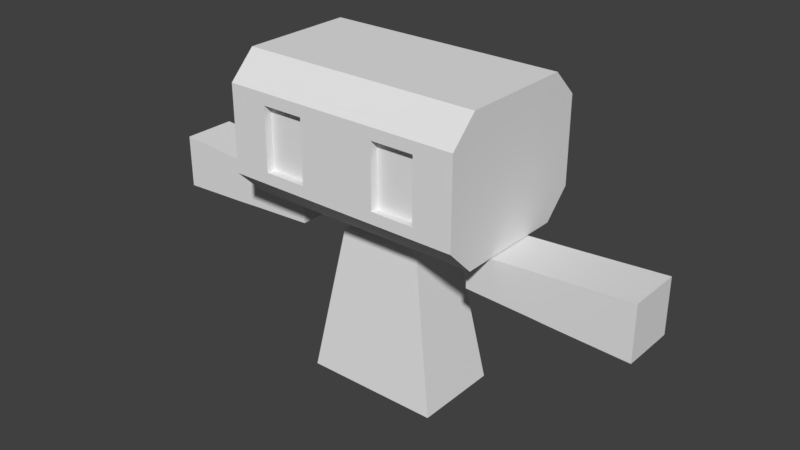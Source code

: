 # Source: character.blend  (saved by Blender 2.80.75; exported with 4.5.12 LTS)
import bpy
from mathutils import Matrix  # noqa: F401  (used for matrix-valued properties, if any)

bpy.ops.wm.read_factory_settings(use_empty=True)
scene = bpy.context.scene
scene.name = 'Scene'

# ---- collections
col_collection_1 = bpy.data.collections.new('Collection 1'); scene.collection.children.link(col_collection_1)

# ---- world
world_world = bpy.data.worlds.new('World'); scene.world = world_world
world_world.color = (0.05088, 0.05088, 0.05088)
world_world.use_sun_shadow = False
world_world.sun_shadow_jitter_overblur = 0.0
world_world.cycles.sampling_method = 'MANUAL'

# ---- meshes
me_cube_003 = bpy.data.meshes.new('Cube.003')
me_cube_003.from_pydata([(-2.526, -0.2678, 2.258), (-0.9452, -0.2678, 2.154), (-2.526, 0.2678, 2.258), (-0.9452, 0.2678, 2.154), (-2.526, -0.2678, 1.722), (-0.9452, -0.2678, 1.8), (-2.526, 0.2678, 1.722), (-0.9452, 0.2678, 1.8), (-1.586, 0.2678, 1.768), (-1.842, 0.2678, 1.753), (-1.586, -0.2678, 1.768), (-1.842, -0.2678, 1.753), (-1.714, -0.2678, 2.202), (-1.714, 0.2678, 2.202), (-1.714, 0.2678, 1.76), (-1.714, -0.2678, 1.76)], [], [(11, 12, 0, 4), (8, 7, 5, 10), (2, 13, 9, 6), (2, 6, 4, 0), (7, 3, 1, 5), (1, 12, 10, 5), (6, 9, 11, 4), (14, 8, 10, 15), (8, 13, 3, 7), (12, 1, 3, 13), (10, 12, 11, 15), (9, 13, 8, 14), (0, 12, 13, 2), (9, 14, 15, 11)])
me_cube_003.use_remesh_preserve_volume = False
me_cube_003.use_remesh_preserve_attributes = False
me_cube_003.use_mirror_vertex_groups = False
me_cube_003.update()
me_cube_002 = bpy.data.meshes.new('Cube.002')
me_cube_002.from_pydata([(-0.6849, -0.4328, 0.4197), (-0.416, -0.2804, 1.925), (-0.6849, 0.4328, 0.4197), (-0.416, 0.2804, 1.925), (0.6849, -0.4328, 0.4197), (0.416, -0.2804, 1.925), (0.6849, 0.4328, 0.4197), (0.416, 0.2804, 1.925), (-0.6401, -0.4074, 0.6706), (-0.5953, -0.382, 0.9215), (-0.5505, -0.3566, 1.172), (-0.5057, -0.3312, 1.423), (-0.4609, -0.3058, 1.674), (-0.4609, 0.3058, 1.674), (-0.5057, 0.3312, 1.423), (-0.5505, 0.3566, 1.172), (-0.5953, 0.382, 0.9215), (-0.6401, 0.4074, 0.6706), (0.4609, 0.3058, 1.674), (0.5057, 0.3312, 1.423), (0.5505, 0.3566, 1.172), (0.5953, 0.382, 0.9215), (0.6401, 0.4074, 0.6706), (0.4609, -0.3058, 1.674), (0.5057, -0.3312, 1.423), (0.5505, -0.3566, 1.172), (0.5953, -0.382, 0.9215), (0.6401, -0.4074, 0.6706)], [], [(12, 1, 3, 13), (13, 3, 7, 18), (18, 7, 5, 23), (23, 5, 1, 12), (2, 6, 4, 0), (7, 3, 1, 5), (4, 27, 8, 0), (27, 26, 9, 8), (26, 25, 10, 9), (25, 24, 11, 10), (24, 23, 12, 11), (6, 22, 27, 4), (22, 21, 26, 27), (21, 20, 25, 26), (20, 19, 24, 25), (19, 18, 23, 24), (2, 17, 22, 6), (17, 16, 21, 22), (16, 15, 20, 21), (15, 14, 19, 20), (14, 13, 18, 19), (0, 8, 17, 2), (8, 9, 16, 17), (9, 10, 15, 16), (10, 11, 14, 15), (11, 12, 13, 14)])
me_cube_002.use_remesh_preserve_volume = False
me_cube_002.use_remesh_preserve_attributes = False
me_cube_002.use_mirror_vertex_groups = False
me_cube_002.update()
me_cube_001 = bpy.data.meshes.new('Cube.001')
me_cube_001.from_pydata([(-1.193, -0.5634, 2.179), (-1.193, -0.8226, 3.29), (-1.193, -0.5634, 3.549), (-1.193, 0.8226, 2.438), (-1.193, 0.5634, 2.179), (-1.193, 0.5634, 3.549), (-1.193, 0.8226, 3.29), (0.0, 0.5634, 2.179), (0.0, 0.8226, 2.438), (0.0, 0.5634, 3.549), (0.0, 0.8226, 3.29), (0.0, -0.5634, 2.179), (0.0, -0.8226, 2.438), (0.0, -0.5634, 3.549), (0.0, -0.8226, 3.29), (-1.193, -0.8226, 2.438), (-1.193, -0.8226, 2.553), (-1.193, -0.8226, 3.175), (0.0, -0.8226, 3.175), (0.0, -0.8226, 2.553), (-0.3977, 0.5634, 2.179), (-0.7953, 0.5634, 2.179), (-0.3977, 0.8226, 3.29), (-0.7953, 0.8226, 3.29), (-0.3977, -0.5634, 3.549), (-0.7953, -0.5634, 3.549), (-0.7953, 0.8226, 2.438), (-0.3977, 0.8226, 2.438), (-0.7953, 0.5634, 3.549), (-0.3977, 0.5634, 3.549), (-0.7953, -0.5634, 2.179), (-0.3977, -0.5634, 2.179), (-0.8104, -0.8226, 3.29), (-0.3826, -0.8226, 3.29), (-0.3826, -0.8226, 2.438), (-0.8104, -0.8226, 2.438), (-0.8104, -0.8226, 3.175), (-0.3826, -0.8226, 3.175), (-0.8104, -0.8226, 2.553), (-0.3826, -0.8226, 2.553), (-0.8104, -0.7427, 3.175), (-0.3826, -0.7427, 3.175), (-0.8104, -0.7427, 2.553), (-0.3826, -0.7427, 2.553)], [], [(28, 5, 2, 25), (0, 15, 16, 17, 1, 2, 5, 6, 3, 4), (23, 26, 3, 6), (21, 4, 3, 26), (25, 2, 1, 32), (20, 7, 11, 31), (31, 11, 12, 34), (29, 9, 10, 22), (39, 34, 12, 19), (33, 37, 18, 14), (37, 39, 19, 18), (17, 16, 38, 36), (39, 37, 41, 43), (1, 17, 36, 32), (32, 36, 37, 33), (16, 15, 35, 38), (38, 35, 34, 39), (5, 28, 23, 6), (28, 29, 22, 23), (0, 30, 35, 15), (30, 31, 34, 35), (4, 21, 30, 0), (21, 20, 31, 30), (13, 24, 33, 14), (24, 25, 32, 33), (7, 20, 27, 8), (20, 21, 26, 27), (10, 8, 27, 22), (22, 27, 26, 23), (9, 29, 24, 13), (29, 28, 25, 24), (40, 42, 43, 41), (38, 39, 43, 42), (37, 36, 40, 41), (36, 38, 42, 40)])
me_cube_001.use_remesh_preserve_volume = False
me_cube_001.use_remesh_preserve_attributes = False
me_cube_001.use_mirror_x = True
me_cube_001.use_mirror_topology = True
me_cube_001.update()
arm_armature = bpy.data.armatures.new('Armature')  # bones are not reproduced

# ---- objects
ob_armature = bpy.data.objects.new('Armature', arm_armature)
ob_arm = bpy.data.objects.new('Arm', me_cube_003)
ob_body = bpy.data.objects.new('Body', me_cube_002)
ob_head = bpy.data.objects.new('Head', me_cube_001)

# ---- transforms, parenting, visibility, modifiers, constraints
ob_armature.location = (0.0, 0.0, 0.9659)
ob_armature.show_in_front = True
ob_armature.lineart.crease_threshold = 0.0
ob_arm.parent = ob_armature
ob_arm.matrix_parent_inverse = Matrix(((1.0, 0.0, 0.0, 0.0), (0.0, 1.0, 0.0, 0.0), (0.0, 0.0, 1.0, -0.9659), (0.0, 0.0, 0.0, 1.0)))
ob_arm.location = (0.0, 0.0, 0.0)
ob_arm.lineart.crease_threshold = 0.0
_vg = ob_arm.vertex_groups.new(name='L.Arm.01')
for _i, _w in zip([0, 1, 2, 3, 4, 5, 6, 7, 8, 9, 10, 11, 12, 13, 14, 15], [0.006842, 0.9787, 0.01627, 0.9758, 0.0, 0.9775, 0.0, 0.9772, 0.6514, 0.3257, 0.6517, 0.3258, 0.4937, 0.496, 0.4886, 0.4888]): _vg.add([_i], _w, 'REPLACE')
_vg = ob_arm.vertex_groups.new(name='L.Arm.002')
for _i, _w in zip([0, 1, 2, 3, 4, 5, 6, 7, 8, 9, 10, 11, 12, 13, 14, 15], [0.9707, 0.0, 0.9669, 0.0, 0.9784, 0.0, 0.9776, 0.0, 0.3259, 0.6518, 0.3261, 0.6523, 0.4853, 0.4834, 0.4888, 0.4892]): _vg.add([_i], _w, 'REPLACE')
_vg = ob_arm.vertex_groups.new(name='R.Arm.01')
_vg = ob_arm.vertex_groups.new(name='R.Arm.002')
_m = ob_arm.modifiers.new('Mirror', 'MIRROR')
_m = ob_arm.modifiers.new('Armature', 'ARMATURE')
_m.object = ob_armature
ob_body.parent = ob_armature
ob_body.matrix_parent_inverse = Matrix(((1.0, 0.0, 0.0, 0.0), (0.0, 1.0, 0.0, 0.0), (0.0, 0.0, 1.0, -0.9659), (0.0, 0.0, 0.0, 1.0)))
ob_body.location = (0.0, 0.0, 0.0)
ob_body.lineart.crease_threshold = 0.0
_vg = ob_body.vertex_groups.new(name='LowerBody')
for _i, _w in zip([0, 1, 2, 3, 4, 5, 6, 7, 8, 9, 10, 11, 12, 13, 14, 15, 16, 17, 18, 19, 20, 21, 22, 23, 24, 25, 26, 27], [1.0, 2.743e-12, 1.0, 0.0006616, 1.0, 2.906e-11, 1.0, 0.0005626, 1.0, 1.0, 0.5025, 0.004244, 0.001105, 4.647e-07, 1.35e-06, 0.5, 0.9964, 1.0, 5.401e-05, 0.005838, 0.5, 1.0, 1.0, 4.425e-09, 0.002858, 0.5025, 1.0, 1.0]): _vg.add([_i], _w, 'REPLACE')
_vg = ob_body.vertex_groups.new(name='Head')
_vg = ob_body.vertex_groups.new(name='L.Arm.01')
_vg = ob_body.vertex_groups.new(name='L.Arm.002')
_vg = ob_body.vertex_groups.new(name='R.Arm.01')
_vg = ob_body.vertex_groups.new(name='R.Arm.002')
_vg = ob_body.vertex_groups.new(name='UpperBody')
for _i, _w in zip([1, 3, 5, 7, 11, 12, 13, 14, 18, 19, 23, 24], [1.0, 0.9296, 1.0, 0.9999, 1.0, 1.0, 1.0, 1.0, 0.9982, 0.9988, 1.0, 1.0]): _vg.add([_i], _w, 'REPLACE')
_m = ob_body.modifiers.new('Armature', 'ARMATURE')
_m.object = ob_armature
ob_head.parent = ob_armature
ob_head.matrix_parent_inverse = Matrix(((1.0, 0.0, 0.0, 0.0), (0.0, 1.0, 0.0, 0.0), (0.0, 0.0, 1.0, -0.9659), (0.0, 0.0, 0.0, 1.0)))
ob_head.location = (0.0, 0.0, 0.0)
ob_head.lineart.crease_threshold = 0.0
ob_head.use_mesh_mirror_x = True
_vg = ob_head.vertex_groups.new(name='Head')
for _i, _w in zip([0, 1, 2, 3, 4, 5, 6, 7, 8, 9, 10, 11, 12, 13, 14, 15, 16, 17, 18, 19, 20, 21, 22, 23, 24, 25, 26, 27, 28, 29, 30, 31, 32, 33, 34, 35, 36, 37, 38, 39, 40, 41, 42, 43], [0.9264, 1.0, 1.0, 1.0, 1.0, 1.0, 0.9965, 0.9997, 1.0, 1.0, 0.9983, 0.9632, 1.0, 1.0, 1.0, 1.0, 1.0, 1.0, 1.0, 1.0, 0.9998, 0.9999, 0.9977, 0.9971, 1.0, 1.0, 1.0, 1.0, 1.0, 1.0, 0.9387, 0.9509, 1.0, 1.0, 1.0, 1.0, 1.0, 1.0, 1.0, 1.0, 1.0, 1.0, 1.0, 1.0]): _vg.add([_i], _w, 'REPLACE')
_m = ob_head.modifiers.new('Mirror', 'MIRROR')
_m = ob_head.modifiers.new('Armature', 'ARMATURE')
_m.object = ob_armature

# ---- collection membership
col_collection_1.objects.link(ob_armature)
col_collection_1.objects.link(ob_arm)
col_collection_1.objects.link(ob_body)
col_collection_1.objects.link(ob_head)

# ---- scene / render settings (as saved in the file)
scene.frame_start = 0; scene.frame_end = 24; scene.frame_set(0)
scene.render.engine = 'CYCLES'
scene.render.resolution_percentage = 50
scene.render.dither_intensity = 0.0
scene.cycles.use_denoising = False
scene.cycles.samples = 128
scene.cycles.sampling_pattern = 'TABULATED_SOBOL'
scene.cycles.use_adaptive_sampling = False
scene.cycles.use_light_tree = False
scene.cycles.blur_glossy = 0.0
scene.cycles.sample_clamp_indirect = 0.0
scene.view_settings.view_transform = 'Standard'
bpy.context.view_layer.update()

# ---- added for rendering (the .blend has no active camera and no usable light): camera, sun
cam_auto = bpy.data.cameras.new('AutoCamera')
cam_auto.lens = 50.0
cam_auto.sensor_width = 36.0
cam_auto.clip_end = 1000.0
ob_auto_camera = bpy.data.objects.new('AutoCamera', cam_auto)
scene.collection.objects.link(ob_auto_camera)
ob_auto_camera.location = (5.70544, -6.84653, 6.54878)
ob_auto_camera.rotation_euler = (1.09748, -7.21219e-08, 0.694738)
scene.camera = ob_auto_camera
light_auto_sun = bpy.data.lights.new('AutoSun', 'SUN')
light_auto_sun.energy = 3.0
light_auto_sun.angle = 0.0523599
ob_auto_sun = bpy.data.objects.new('AutoSun', light_auto_sun)
scene.collection.objects.link(ob_auto_sun)
ob_auto_sun.rotation_euler = (0.872665, 0.174533, 0.523599)
bpy.context.view_layer.update()
